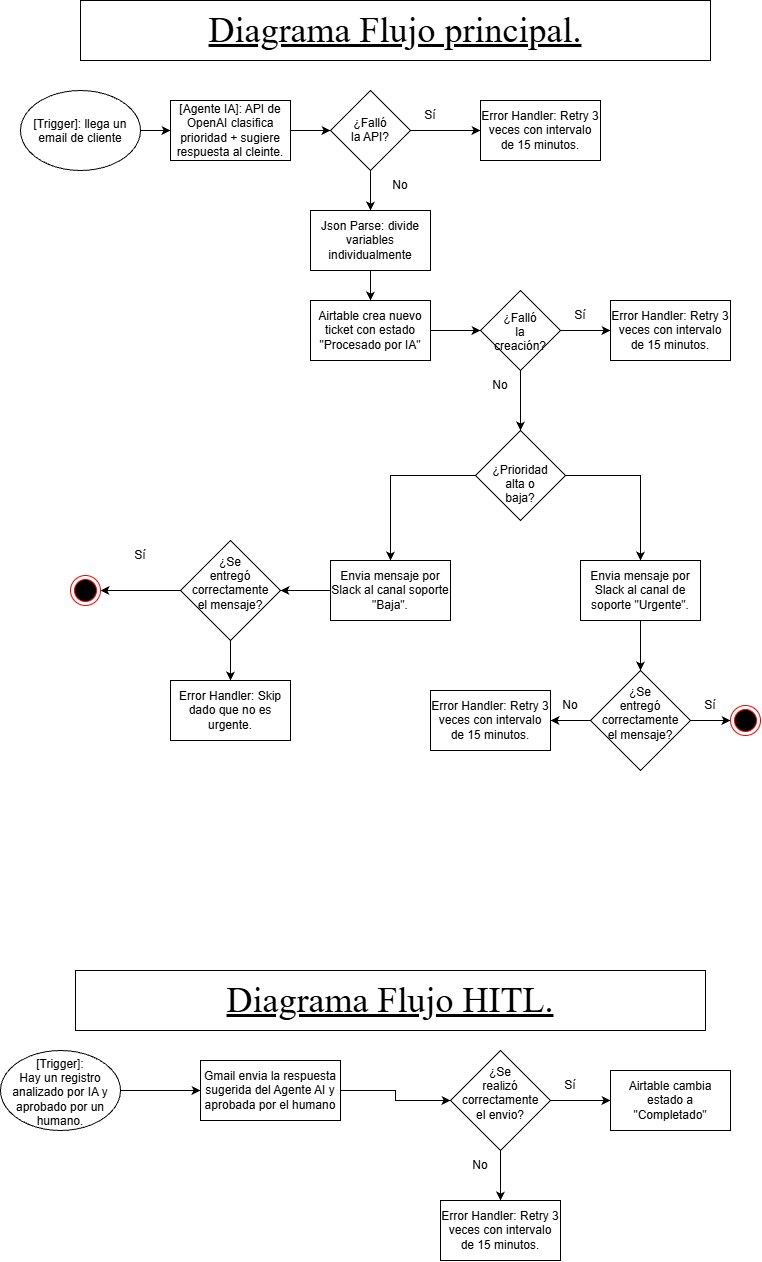

The diagram above was exported from draw.io. Its source (the exported page's mxGraphModel, read from the mxfile embedded in the PNG):
<mxGraphModel dx="1099" dy="431" grid="1" gridSize="10" guides="1" tooltips="1" connect="1" arrows="1" fold="1" page="1" pageScale="1" pageWidth="827" pageHeight="1169" math="0" shadow="0">
  <root>
    <mxCell id="0" />
    <mxCell id="1" parent="0" />
    <mxCell id="_wxm5f4iY6nH5op1WVg9-1" parent="1" style="ellipse;whiteSpace=wrap;html=1;shapeInside=1;" value="[Trigger]: llega un email de cliente" vertex="1">
      <mxGeometry height="80" width="120" x="60" y="120" as="geometry" />
    </mxCell>
    <mxCell id="Umsykelu6-MjH4ywtF-e-107" edge="1" parent="1" source="_wxm5f4iY6nH5op1WVg9-1" style="edgeStyle=orthogonalEdgeStyle;rounded=0;orthogonalLoop=1;jettySize=auto;html=1;exitX=1;exitY=0.5;exitDx=0;exitDy=0;" target="Umsykelu6-MjH4ywtF-e-109" value="">
      <mxGeometry relative="1" as="geometry">
        <mxPoint x="170" y="160" as="sourcePoint" />
      </mxGeometry>
    </mxCell>
    <mxCell id="Umsykelu6-MjH4ywtF-e-108" edge="1" parent="1" source="Umsykelu6-MjH4ywtF-e-109" style="edgeStyle=orthogonalEdgeStyle;rounded=0;orthogonalLoop=1;jettySize=auto;html=1;" target="Umsykelu6-MjH4ywtF-e-120" value="">
      <mxGeometry relative="1" as="geometry" />
    </mxCell>
    <mxCell id="Umsykelu6-MjH4ywtF-e-109" parent="1" style="whiteSpace=wrap;html=1;" value="[Agente IA]: API de OpenAI clasifica prioridad + sugiere respuesta al cleinte." vertex="1">
      <mxGeometry height="60" width="120" x="210" y="130" as="geometry" />
    </mxCell>
    <mxCell id="Umsykelu6-MjH4ywtF-e-110" edge="1" parent="1" source="Umsykelu6-MjH4ywtF-e-113" style="edgeStyle=orthogonalEdgeStyle;rounded=0;orthogonalLoop=1;jettySize=auto;html=1;" target="Umsykelu6-MjH4ywtF-e-115" value="">
      <mxGeometry relative="1" as="geometry" />
    </mxCell>
    <mxCell id="Umsykelu6-MjH4ywtF-e-111" edge="1" parent="1" source="Umsykelu6-MjH4ywtF-e-113" style="edgeStyle=orthogonalEdgeStyle;rounded=0;orthogonalLoop=1;jettySize=auto;html=1;" target="Umsykelu6-MjH4ywtF-e-117" value="">
      <mxGeometry relative="1" as="geometry" />
    </mxCell>
    <mxCell id="Umsykelu6-MjH4ywtF-e-112" edge="1" parent="1" source="Umsykelu6-MjH4ywtF-e-113" style="edgeStyle=orthogonalEdgeStyle;rounded=0;orthogonalLoop=1;jettySize=auto;html=1;exitX=0.5;exitY=0;exitDx=0;exitDy=0;entryX=0.5;entryY=0;entryDx=0;entryDy=0;" target="Umsykelu6-MjH4ywtF-e-113">
      <mxGeometry relative="1" as="geometry" />
    </mxCell>
    <mxCell id="Umsykelu6-MjH4ywtF-e-113" parent="1" style="rhombus;whiteSpace=wrap;html=1;shapeInside=1;" value="¿Prioridad alta o baja?&lt;div&gt;&lt;br&gt;&lt;/div&gt;" vertex="1">
      <mxGeometry height="90" width="90" x="515" y="460" as="geometry" />
    </mxCell>
    <mxCell id="Umsykelu6-MjH4ywtF-e-114" edge="1" parent="1" source="Umsykelu6-MjH4ywtF-e-115" style="edgeStyle=orthogonalEdgeStyle;rounded=0;orthogonalLoop=1;jettySize=auto;html=1;exitX=0.5;exitY=1;exitDx=0;exitDy=0;entryX=0.5;entryY=0;entryDx=0;entryDy=0;" target="Umsykelu6-MjH4ywtF-e-136">
      <mxGeometry relative="1" as="geometry" />
    </mxCell>
    <mxCell id="Umsykelu6-MjH4ywtF-e-115" parent="1" style="whiteSpace=wrap;html=1;" value="Envia mensaje por Slack al canal de soporte &quot;Urgente&quot;." vertex="1">
      <mxGeometry height="60" width="120" x="620" y="590" as="geometry" />
    </mxCell>
    <mxCell id="Umsykelu6-MjH4ywtF-e-162" edge="1" parent="1" source="Umsykelu6-MjH4ywtF-e-117" style="edgeStyle=orthogonalEdgeStyle;rounded=0;orthogonalLoop=1;jettySize=auto;html=1;exitX=0;exitY=0.5;exitDx=0;exitDy=0;entryX=1;entryY=0.5;entryDx=0;entryDy=0;" target="Umsykelu6-MjH4ywtF-e-161">
      <mxGeometry relative="1" as="geometry" />
    </mxCell>
    <mxCell id="Umsykelu6-MjH4ywtF-e-117" parent="1" style="whiteSpace=wrap;html=1;" value="Envia mensaje por Slack al canal soporte &quot;Baja&quot;." vertex="1">
      <mxGeometry height="60" width="120" x="370" y="590" as="geometry" />
    </mxCell>
    <mxCell id="Umsykelu6-MjH4ywtF-e-118" edge="1" parent="1" source="Umsykelu6-MjH4ywtF-e-120" style="edgeStyle=orthogonalEdgeStyle;rounded=0;orthogonalLoop=1;jettySize=auto;html=1;" target="Umsykelu6-MjH4ywtF-e-121" value="">
      <mxGeometry relative="1" as="geometry" />
    </mxCell>
    <mxCell id="Umsykelu6-MjH4ywtF-e-119" edge="1" parent="1" source="Umsykelu6-MjH4ywtF-e-120" style="edgeStyle=orthogonalEdgeStyle;rounded=0;orthogonalLoop=1;jettySize=auto;html=1;entryX=0.5;entryY=0;entryDx=0;entryDy=0;" target="Umsykelu6-MjH4ywtF-e-125" value="">
      <mxGeometry relative="1" as="geometry">
        <mxPoint x="480.06" y="300" as="targetPoint" />
      </mxGeometry>
    </mxCell>
    <mxCell id="Umsykelu6-MjH4ywtF-e-120" parent="1" style="rhombus;whiteSpace=wrap;html=1;shapeInside=1;" value="¿Falló la API?" vertex="1">
      <mxGeometry height="80" width="80" x="370" y="120" as="geometry" />
    </mxCell>
    <mxCell id="Umsykelu6-MjH4ywtF-e-121" parent="1" style="whiteSpace=wrap;html=1;" value="Error Handler: Retry 3 veces con intervalo de 15 minutos." vertex="1">
      <mxGeometry height="60" width="120" x="520" y="130" as="geometry" />
    </mxCell>
    <mxCell id="Umsykelu6-MjH4ywtF-e-122" parent="1" style="text;html=1;whiteSpace=wrap;strokeColor=none;fillColor=none;align=center;verticalAlign=middle;rounded=0;" value="Sí" vertex="1">
      <mxGeometry height="30" width="60" x="440" y="130" as="geometry" />
    </mxCell>
    <mxCell id="Umsykelu6-MjH4ywtF-e-123" parent="1" style="text;html=1;whiteSpace=wrap;strokeColor=none;fillColor=none;align=center;verticalAlign=middle;rounded=0;" value="No" vertex="1">
      <mxGeometry height="30" width="60" x="410" y="200" as="geometry" />
    </mxCell>
    <mxCell id="Umsykelu6-MjH4ywtF-e-124" edge="1" parent="1" source="Umsykelu6-MjH4ywtF-e-125" style="edgeStyle=orthogonalEdgeStyle;rounded=0;orthogonalLoop=1;jettySize=auto;html=1;" target="Umsykelu6-MjH4ywtF-e-127" value="">
      <mxGeometry relative="1" as="geometry" />
    </mxCell>
    <mxCell id="Umsykelu6-MjH4ywtF-e-125" parent="1" style="whiteSpace=wrap;html=1;" value="Json Parse: divide variables individualmente" vertex="1">
      <mxGeometry height="60" width="120" x="350" y="240" as="geometry" />
    </mxCell>
    <mxCell id="Umsykelu6-MjH4ywtF-e-126" edge="1" parent="1" source="Umsykelu6-MjH4ywtF-e-127" style="edgeStyle=orthogonalEdgeStyle;rounded=0;orthogonalLoop=1;jettySize=auto;html=1;" target="Umsykelu6-MjH4ywtF-e-130" value="">
      <mxGeometry relative="1" as="geometry" />
    </mxCell>
    <mxCell id="Umsykelu6-MjH4ywtF-e-127" parent="1" style="whiteSpace=wrap;html=1;" value="Airtable crea nuevo ticket con estado &quot;Procesado por IA&quot;" vertex="1">
      <mxGeometry height="60" width="120" x="350" y="330" as="geometry" />
    </mxCell>
    <mxCell id="Umsykelu6-MjH4ywtF-e-128" edge="1" parent="1" source="Umsykelu6-MjH4ywtF-e-130" style="edgeStyle=orthogonalEdgeStyle;rounded=0;orthogonalLoop=1;jettySize=auto;html=1;" target="Umsykelu6-MjH4ywtF-e-131" value="">
      <mxGeometry relative="1" as="geometry" />
    </mxCell>
    <mxCell id="Umsykelu6-MjH4ywtF-e-129" edge="1" parent="1" source="Umsykelu6-MjH4ywtF-e-130" style="edgeStyle=orthogonalEdgeStyle;rounded=0;orthogonalLoop=1;jettySize=auto;html=1;exitX=0.5;exitY=1;exitDx=0;exitDy=0;entryX=0.5;entryY=0;entryDx=0;entryDy=0;" target="Umsykelu6-MjH4ywtF-e-113">
      <mxGeometry relative="1" as="geometry" />
    </mxCell>
    <mxCell id="Umsykelu6-MjH4ywtF-e-130" parent="1" style="rhombus;whiteSpace=wrap;html=1;shapeInside=1;" value="¿Falló la creación?" vertex="1">
      <mxGeometry height="80" width="80" x="520" y="320" as="geometry" />
    </mxCell>
    <mxCell id="Umsykelu6-MjH4ywtF-e-131" parent="1" style="whiteSpace=wrap;html=1;" value="Error Handler: Retry 3 veces con intervalo de 15 minutos." vertex="1">
      <mxGeometry height="60" width="120" x="650" y="330" as="geometry" />
    </mxCell>
    <mxCell id="Umsykelu6-MjH4ywtF-e-132" parent="1" style="text;html=1;whiteSpace=wrap;strokeColor=none;fillColor=none;align=center;verticalAlign=middle;rounded=0;" value="Sí" vertex="1">
      <mxGeometry height="30" width="60" x="590" y="330" as="geometry" />
    </mxCell>
    <mxCell id="Umsykelu6-MjH4ywtF-e-133" parent="1" style="text;html=1;whiteSpace=wrap;strokeColor=none;fillColor=none;align=center;verticalAlign=middle;rounded=0;" value="No" vertex="1">
      <mxGeometry height="30" width="60" x="510" y="400" as="geometry" />
    </mxCell>
    <mxCell id="Umsykelu6-MjH4ywtF-e-135" edge="1" parent="1" source="Umsykelu6-MjH4ywtF-e-136" style="edgeStyle=orthogonalEdgeStyle;rounded=0;orthogonalLoop=1;jettySize=auto;html=1;entryX=0;entryY=0.5;entryDx=0;entryDy=0;" target="Umsykelu6-MjH4ywtF-e-139" value="">
      <mxGeometry relative="1" as="geometry">
        <mxPoint x="680" y="780" as="targetPoint" />
      </mxGeometry>
    </mxCell>
    <mxCell id="Umsykelu6-MjH4ywtF-e-136" parent="1" style="rhombus;whiteSpace=wrap;html=1;shapeInside=1;" value="¿Se entregó correctamente el mensaje?" vertex="1">
      <mxGeometry height="100" width="100" x="630" y="700" as="geometry" />
    </mxCell>
    <mxCell id="Umsykelu6-MjH4ywtF-e-137" parent="1" style="whiteSpace=wrap;html=1;" value="Error Handler: Retry 3 veces con intervalo de 15 minutos." vertex="1">
      <mxGeometry height="60" width="120" x="470" y="720" as="geometry" />
    </mxCell>
    <mxCell id="Umsykelu6-MjH4ywtF-e-160" edge="1" parent="1" source="Umsykelu6-MjH4ywtF-e-136" style="edgeStyle=orthogonalEdgeStyle;rounded=0;orthogonalLoop=1;jettySize=auto;html=1;exitX=0;exitY=0.5;exitDx=0;exitDy=0;entryX=1;entryY=0.5;entryDx=0;entryDy=0;" target="Umsykelu6-MjH4ywtF-e-137">
      <mxGeometry relative="1" as="geometry" />
    </mxCell>
    <mxCell id="Umsykelu6-MjH4ywtF-e-138" parent="1" style="text;html=1;whiteSpace=wrap;strokeColor=none;fillColor=none;align=center;verticalAlign=middle;rounded=0;" value="No" vertex="1">
      <mxGeometry height="30" width="60" x="580" y="720" as="geometry" />
    </mxCell>
    <mxCell id="Umsykelu6-MjH4ywtF-e-139" parent="1" style="ellipse;html=1;shape=endState;fillColor=#000000;strokeColor=#ff0000;" value="" vertex="1">
      <mxGeometry height="30" width="30" x="770" y="735" as="geometry" />
    </mxCell>
    <mxCell id="Umsykelu6-MjH4ywtF-e-140" parent="1" style="text;html=1;whiteSpace=wrap;strokeColor=none;fillColor=none;align=center;verticalAlign=middle;rounded=0;" value="Sí" vertex="1">
      <mxGeometry height="30" width="60" x="720" y="720" as="geometry" />
    </mxCell>
    <mxCell id="Umsykelu6-MjH4ywtF-e-141" parent="1" style="rounded=0;whiteSpace=wrap;html=1;" value="&lt;font style=&quot;font-size: 36px;&quot; face=&quot;Times New Roman&quot;&gt;&lt;u&gt;Diagrama Flujo principal.&lt;/u&gt;&lt;/font&gt;" vertex="1">
      <mxGeometry height="60" width="630" x="120" y="30" as="geometry" />
    </mxCell>
    <mxCell id="Umsykelu6-MjH4ywtF-e-144" parent="1" style="rounded=0;whiteSpace=wrap;html=1;" value="&lt;font style=&quot;font-size: 36px;&quot; face=&quot;Times New Roman&quot;&gt;&lt;u&gt;Diagrama Flujo HITL.&lt;/u&gt;&lt;/font&gt;" vertex="1">
      <mxGeometry height="60" width="630" x="115" y="1000" as="geometry" />
    </mxCell>
    <mxCell id="Umsykelu6-MjH4ywtF-e-149" edge="1" parent="1" source="Umsykelu6-MjH4ywtF-e-147" style="edgeStyle=orthogonalEdgeStyle;rounded=0;orthogonalLoop=1;jettySize=auto;html=1;" target="Umsykelu6-MjH4ywtF-e-148" value="">
      <mxGeometry relative="1" as="geometry" />
    </mxCell>
    <mxCell id="Umsykelu6-MjH4ywtF-e-147" parent="1" style="ellipse;whiteSpace=wrap;html=1;shapeInside=1;" value="[Trigger]: Hay un registro analizado por IA y aprobado por un humano." vertex="1">
      <mxGeometry height="80" width="120" x="40" y="1080" as="geometry" />
    </mxCell>
    <mxCell id="Umsykelu6-MjH4ywtF-e-151" edge="1" parent="1" source="Umsykelu6-MjH4ywtF-e-148" style="edgeStyle=orthogonalEdgeStyle;rounded=0;orthogonalLoop=1;jettySize=auto;html=1;" target="Umsykelu6-MjH4ywtF-e-150" value="">
      <mxGeometry relative="1" as="geometry" />
    </mxCell>
    <mxCell id="Umsykelu6-MjH4ywtF-e-148" parent="1" style="whiteSpace=wrap;html=1;" value="Gmail envia la respuesta sugerida del Agente AI y aprobada por el humano" vertex="1">
      <mxGeometry height="60" width="140" x="240" y="1090" as="geometry" />
    </mxCell>
    <mxCell id="Umsykelu6-MjH4ywtF-e-153" edge="1" parent="1" source="Umsykelu6-MjH4ywtF-e-150" style="edgeStyle=orthogonalEdgeStyle;rounded=0;orthogonalLoop=1;jettySize=auto;html=1;" target="Umsykelu6-MjH4ywtF-e-152" value="">
      <mxGeometry relative="1" as="geometry" />
    </mxCell>
    <mxCell id="Umsykelu6-MjH4ywtF-e-155" edge="1" parent="1" source="Umsykelu6-MjH4ywtF-e-150" style="edgeStyle=orthogonalEdgeStyle;rounded=0;orthogonalLoop=1;jettySize=auto;html=1;exitX=0.5;exitY=1;exitDx=0;exitDy=0;" target="Umsykelu6-MjH4ywtF-e-154">
      <mxGeometry relative="1" as="geometry" />
    </mxCell>
    <mxCell id="Umsykelu6-MjH4ywtF-e-150" parent="1" style="rhombus;whiteSpace=wrap;html=1;shapeInside=1;" value="¿Se realizó correctamente el envio?" vertex="1">
      <mxGeometry height="100" width="100" x="490" y="1080" as="geometry" />
    </mxCell>
    <mxCell id="Umsykelu6-MjH4ywtF-e-152" parent="1" style="whiteSpace=wrap;html=1;" value="Airtable cambia estado a &quot;Completado&quot;" vertex="1">
      <mxGeometry height="60" width="120" x="650" y="1100" as="geometry" />
    </mxCell>
    <mxCell id="Umsykelu6-MjH4ywtF-e-154" parent="1" style="whiteSpace=wrap;html=1;" value="Error Handler: Retry 3 veces con intervalo de 15 minutos." vertex="1">
      <mxGeometry height="60" width="120" x="480" y="1230" as="geometry" />
    </mxCell>
    <mxCell id="Umsykelu6-MjH4ywtF-e-156" parent="1" style="text;html=1;whiteSpace=wrap;strokeColor=none;fillColor=none;align=center;verticalAlign=middle;rounded=0;" value="Sí" vertex="1">
      <mxGeometry height="30" width="60" x="580" y="1100" as="geometry" />
    </mxCell>
    <mxCell id="Umsykelu6-MjH4ywtF-e-157" parent="1" style="text;html=1;whiteSpace=wrap;strokeColor=none;fillColor=none;align=center;verticalAlign=middle;rounded=0;" value="No" vertex="1">
      <mxGeometry height="30" width="60" x="490" y="1180" as="geometry" />
    </mxCell>
    <mxCell id="Umsykelu6-MjH4ywtF-e-165" edge="1" parent="1" source="Umsykelu6-MjH4ywtF-e-161" style="edgeStyle=orthogonalEdgeStyle;rounded=0;orthogonalLoop=1;jettySize=auto;html=1;exitX=0;exitY=0.5;exitDx=0;exitDy=0;entryX=1;entryY=0.5;entryDx=0;entryDy=0;" target="Umsykelu6-MjH4ywtF-e-163">
      <mxGeometry relative="1" as="geometry" />
    </mxCell>
    <mxCell id="Umsykelu6-MjH4ywtF-e-167" edge="1" parent="1" source="Umsykelu6-MjH4ywtF-e-161" style="edgeStyle=orthogonalEdgeStyle;rounded=0;orthogonalLoop=1;jettySize=auto;html=1;exitX=0.5;exitY=1;exitDx=0;exitDy=0;entryX=0.5;entryY=0;entryDx=0;entryDy=0;" target="Umsykelu6-MjH4ywtF-e-166">
      <mxGeometry relative="1" as="geometry" />
    </mxCell>
    <mxCell id="Umsykelu6-MjH4ywtF-e-161" parent="1" style="rhombus;whiteSpace=wrap;html=1;shapeInside=1;" value="¿Se entregó correctamente el mensaje?" vertex="1">
      <mxGeometry height="100" width="100" x="220" y="570" as="geometry" />
    </mxCell>
    <mxCell id="Umsykelu6-MjH4ywtF-e-163" parent="1" style="ellipse;html=1;shape=endState;fillColor=#000000;strokeColor=#ff0000;" value="" vertex="1">
      <mxGeometry height="30" width="30" x="110" y="605" as="geometry" />
    </mxCell>
    <mxCell id="Umsykelu6-MjH4ywtF-e-164" parent="1" style="text;html=1;whiteSpace=wrap;strokeColor=none;fillColor=none;align=center;verticalAlign=middle;rounded=0;" value="Sí" vertex="1">
      <mxGeometry height="30" width="60" x="150" y="570" as="geometry" />
    </mxCell>
    <mxCell id="Umsykelu6-MjH4ywtF-e-166" parent="1" style="whiteSpace=wrap;html=1;" value="Error Handler: Skip dado que no es urgente." vertex="1">
      <mxGeometry height="60" width="120" x="210" y="710" as="geometry" />
    </mxCell>
  </root>
</mxGraphModel>